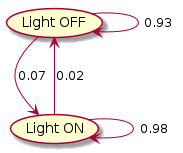

The diagram above was rendered by PlantUML. Its source (embedded in the PNG):
@startuml
skinparam backgroundcolor transparent
(Light OFF) --> (Light OFF) : "0.93"
(Light OFF) --> (Light ON) : "0.07"
(Light ON) --> (Light ON) : "0.98"
(Light ON) --> (Light OFF) : "0.02"
@enduml